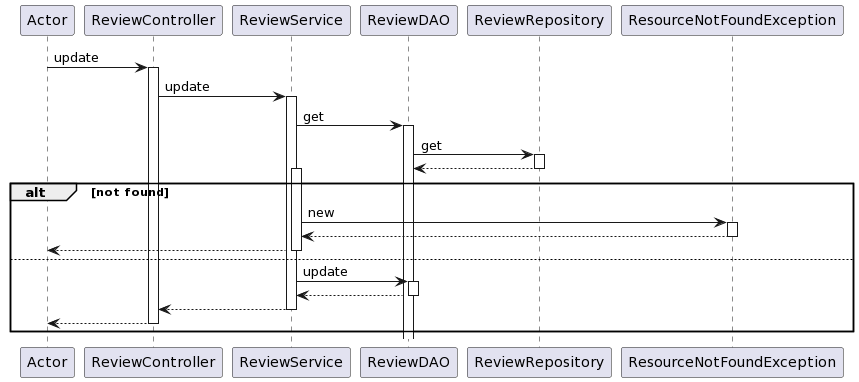

The diagram above was rendered by PlantUML. Its source (embedded in the PNG):
@startuml
participant Actor
Actor -> ReviewController : update
activate ReviewController
ReviewController -> ReviewService : update
activate ReviewService
ReviewService -> ReviewDAO : get
activate ReviewDAO

ReviewDAO -> ReviewRepository: get
activate ReviewRepository
ReviewRepository --> ReviewDAO
deactivate ReviewRepository

alt not found
activate ReviewService
ReviewService -> ResourceNotFoundException : new
activate ResourceNotFoundException
ResourceNotFoundException --> ReviewService
deactivate ResourceNotFoundException
ReviewService --> Actor
deactivate ReviewService

else
ReviewService -> ReviewDAO : update
activate ReviewDAO
ReviewDAO --> ReviewService
deactivate ReviewDAO
ReviewService --> ReviewController
deactivate ReviewService 
ReviewController --> Actor
deactivate ReviewController
end
@enduml